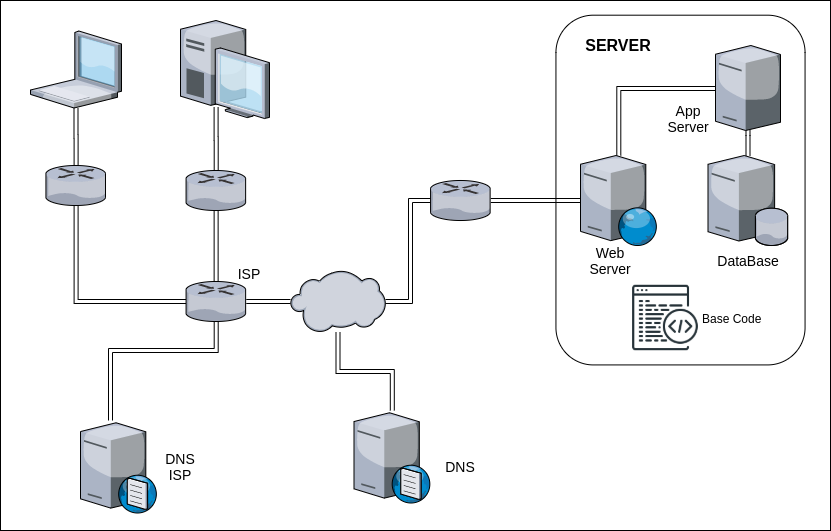

The diagram above was exported from draw.io. Its source (the exported page's mxGraphModel, read from the mxfile embedded in the PNG):
<mxGraphModel dx="1221" dy="599" grid="1" gridSize="10" guides="1" tooltips="1" connect="1" arrows="1" fold="1" page="1" pageScale="1" pageWidth="850" pageHeight="1100" math="0" shadow="0">
  <root>
    <mxCell id="0" />
    <mxCell id="1" parent="0" />
    <mxCell id="0k6jTb6CuzWuj-EkVLCy-52" value="" style="rounded=0;whiteSpace=wrap;html=1;labelBackgroundColor=none;fontSize=14;" vertex="1" parent="1">
      <mxGeometry x="10" y="20" width="830" height="530" as="geometry" />
    </mxCell>
    <mxCell id="0k6jTb6CuzWuj-EkVLCy-33" value="" style="rounded=1;whiteSpace=wrap;html=1;rotation=90;" vertex="1" parent="1">
      <mxGeometry x="515.1300000000001" y="85" width="349.73" height="249.12" as="geometry" />
    </mxCell>
    <mxCell id="0k6jTb6CuzWuj-EkVLCy-19" style="edgeStyle=orthogonalEdgeStyle;rounded=0;orthogonalLoop=1;jettySize=auto;html=1;shape=link;" edge="1" parent="1" target="0k6jTb6CuzWuj-EkVLCy-11">
      <mxGeometry relative="1" as="geometry">
        <mxPoint x="225.5999999999999" y="126.5" as="sourcePoint" />
      </mxGeometry>
    </mxCell>
    <mxCell id="0k6jTb6CuzWuj-EkVLCy-45" style="edgeStyle=orthogonalEdgeStyle;shape=link;rounded=0;orthogonalLoop=1;jettySize=auto;html=1;fontSize=14;" edge="1" parent="1" source="0k6jTb6CuzWuj-EkVLCy-4" target="0k6jTb6CuzWuj-EkVLCy-5">
      <mxGeometry relative="1" as="geometry" />
    </mxCell>
    <mxCell id="0k6jTb6CuzWuj-EkVLCy-4" value="" style="verticalLabelPosition=bottom;aspect=fixed;html=1;verticalAlign=top;strokeColor=none;align=center;outlineConnect=0;shape=mxgraph.citrix.license_server;" vertex="1" parent="1">
      <mxGeometry x="725" y="65" width="65" height="85" as="geometry" />
    </mxCell>
    <mxCell id="0k6jTb6CuzWuj-EkVLCy-5" value="" style="verticalLabelPosition=bottom;aspect=fixed;html=1;verticalAlign=top;strokeColor=none;align=center;outlineConnect=0;shape=mxgraph.citrix.database_server;" vertex="1" parent="1">
      <mxGeometry x="717.5" y="175" width="80" height="90" as="geometry" />
    </mxCell>
    <mxCell id="0k6jTb6CuzWuj-EkVLCy-43" style="edgeStyle=orthogonalEdgeStyle;shape=link;rounded=0;orthogonalLoop=1;jettySize=auto;html=1;fontSize=14;" edge="1" parent="1" source="0k6jTb6CuzWuj-EkVLCy-6" target="0k6jTb6CuzWuj-EkVLCy-4">
      <mxGeometry relative="1" as="geometry">
        <Array as="points">
          <mxPoint x="628" y="108" />
        </Array>
      </mxGeometry>
    </mxCell>
    <mxCell id="0k6jTb6CuzWuj-EkVLCy-6" value="" style="verticalLabelPosition=bottom;aspect=fixed;html=1;verticalAlign=top;strokeColor=none;align=center;outlineConnect=0;shape=mxgraph.citrix.web_server;" vertex="1" parent="1">
      <mxGeometry x="590" y="175" width="76.5" height="90" as="geometry" />
    </mxCell>
    <mxCell id="0k6jTb6CuzWuj-EkVLCy-31" style="edgeStyle=orthogonalEdgeStyle;shape=link;rounded=0;orthogonalLoop=1;jettySize=auto;html=1;" edge="1" parent="1" source="0k6jTb6CuzWuj-EkVLCy-7" target="0k6jTb6CuzWuj-EkVLCy-12">
      <mxGeometry relative="1" as="geometry">
        <Array as="points">
          <mxPoint x="420" y="321" />
          <mxPoint x="420" y="220" />
        </Array>
      </mxGeometry>
    </mxCell>
    <mxCell id="0k6jTb6CuzWuj-EkVLCy-39" style="edgeStyle=orthogonalEdgeStyle;shape=link;rounded=0;orthogonalLoop=1;jettySize=auto;html=1;" edge="1" parent="1" source="0k6jTb6CuzWuj-EkVLCy-7" target="0k6jTb6CuzWuj-EkVLCy-38">
      <mxGeometry relative="1" as="geometry" />
    </mxCell>
    <mxCell id="0k6jTb6CuzWuj-EkVLCy-7" value="" style="verticalLabelPosition=bottom;aspect=fixed;html=1;verticalAlign=top;strokeColor=none;align=center;outlineConnect=0;shape=mxgraph.citrix.cloud;" vertex="1" parent="1">
      <mxGeometry x="300" y="290" width="95" height="62" as="geometry" />
    </mxCell>
    <mxCell id="0k6jTb6CuzWuj-EkVLCy-22" style="edgeStyle=orthogonalEdgeStyle;shape=link;rounded=0;orthogonalLoop=1;jettySize=auto;html=1;" edge="1" parent="1" source="0k6jTb6CuzWuj-EkVLCy-9" target="0k6jTb6CuzWuj-EkVLCy-10">
      <mxGeometry relative="1" as="geometry">
        <Array as="points">
          <mxPoint x="226" y="370" />
          <mxPoint x="120" y="370" />
        </Array>
      </mxGeometry>
    </mxCell>
    <mxCell id="0k6jTb6CuzWuj-EkVLCy-23" style="edgeStyle=orthogonalEdgeStyle;shape=link;rounded=0;orthogonalLoop=1;jettySize=auto;html=1;" edge="1" parent="1" source="0k6jTb6CuzWuj-EkVLCy-9" target="0k6jTb6CuzWuj-EkVLCy-7">
      <mxGeometry relative="1" as="geometry" />
    </mxCell>
    <mxCell id="0k6jTb6CuzWuj-EkVLCy-9" value="" style="verticalLabelPosition=bottom;aspect=fixed;html=1;verticalAlign=top;strokeColor=none;align=center;outlineConnect=0;shape=mxgraph.citrix.router;" vertex="1" parent="1">
      <mxGeometry x="195.5" y="301" width="60.27" height="40" as="geometry" />
    </mxCell>
    <mxCell id="0k6jTb6CuzWuj-EkVLCy-10" value="" style="verticalLabelPosition=bottom;aspect=fixed;html=1;verticalAlign=top;strokeColor=none;align=center;outlineConnect=0;shape=mxgraph.citrix.dns_server;" vertex="1" parent="1">
      <mxGeometry x="90" y="440" width="76.5" height="92.5" as="geometry" />
    </mxCell>
    <mxCell id="0k6jTb6CuzWuj-EkVLCy-21" style="edgeStyle=orthogonalEdgeStyle;shape=link;rounded=0;orthogonalLoop=1;jettySize=auto;html=1;" edge="1" parent="1" source="0k6jTb6CuzWuj-EkVLCy-11" target="0k6jTb6CuzWuj-EkVLCy-9">
      <mxGeometry relative="1" as="geometry" />
    </mxCell>
    <mxCell id="0k6jTb6CuzWuj-EkVLCy-11" value="" style="verticalLabelPosition=bottom;aspect=fixed;html=1;verticalAlign=top;strokeColor=none;align=center;outlineConnect=0;shape=mxgraph.citrix.router;" vertex="1" parent="1">
      <mxGeometry x="195.5" y="190" width="60.27" height="40" as="geometry" />
    </mxCell>
    <mxCell id="0k6jTb6CuzWuj-EkVLCy-34" style="edgeStyle=orthogonalEdgeStyle;shape=link;rounded=0;orthogonalLoop=1;jettySize=auto;html=1;" edge="1" parent="1" source="0k6jTb6CuzWuj-EkVLCy-12" target="0k6jTb6CuzWuj-EkVLCy-6">
      <mxGeometry relative="1" as="geometry" />
    </mxCell>
    <mxCell id="0k6jTb6CuzWuj-EkVLCy-12" value="" style="verticalLabelPosition=bottom;aspect=fixed;html=1;verticalAlign=top;strokeColor=none;align=center;outlineConnect=0;shape=mxgraph.citrix.router;" vertex="1" parent="1">
      <mxGeometry x="440" y="200" width="60.27" height="40" as="geometry" />
    </mxCell>
    <mxCell id="0k6jTb6CuzWuj-EkVLCy-17" value="Base Code" style="shape=image;html=1;verticalAlign=middle;verticalLabelPosition=middle;labelBackgroundColor=#ffffff;imageAspect=0;aspect=fixed;image=https://cdn3.iconfinder.com/data/icons/network-and-communications-10/32/network_code_coding_web_web_page_programming-128.png;align=left;labelPosition=right;" vertex="1" parent="1">
      <mxGeometry x="640" y="302.5" width="70" height="70" as="geometry" />
    </mxCell>
    <mxCell id="0k6jTb6CuzWuj-EkVLCy-29" style="edgeStyle=orthogonalEdgeStyle;shape=link;rounded=0;orthogonalLoop=1;jettySize=auto;html=1;" edge="1" parent="1" source="0k6jTb6CuzWuj-EkVLCy-24" target="0k6jTb6CuzWuj-EkVLCy-28">
      <mxGeometry relative="1" as="geometry" />
    </mxCell>
    <mxCell id="0k6jTb6CuzWuj-EkVLCy-30" style="edgeStyle=orthogonalEdgeStyle;shape=link;rounded=0;orthogonalLoop=1;jettySize=auto;html=1;" edge="1" parent="1" source="0k6jTb6CuzWuj-EkVLCy-24" target="0k6jTb6CuzWuj-EkVLCy-9">
      <mxGeometry relative="1" as="geometry">
        <Array as="points">
          <mxPoint x="86" y="321" />
        </Array>
      </mxGeometry>
    </mxCell>
    <mxCell id="0k6jTb6CuzWuj-EkVLCy-24" value="" style="verticalLabelPosition=bottom;aspect=fixed;html=1;verticalAlign=top;strokeColor=none;align=center;outlineConnect=0;shape=mxgraph.citrix.router;" vertex="1" parent="1">
      <mxGeometry x="55.36000000000001" y="185" width="60.27" height="40" as="geometry" />
    </mxCell>
    <mxCell id="0k6jTb6CuzWuj-EkVLCy-27" value="" style="verticalLabelPosition=bottom;aspect=fixed;html=1;verticalAlign=top;strokeColor=none;align=center;outlineConnect=0;shape=mxgraph.citrix.desktop;" vertex="1" parent="1">
      <mxGeometry x="190" y="40" width="89" height="98" as="geometry" />
    </mxCell>
    <mxCell id="0k6jTb6CuzWuj-EkVLCy-28" value="" style="verticalLabelPosition=bottom;aspect=fixed;html=1;verticalAlign=top;strokeColor=none;align=center;outlineConnect=0;shape=mxgraph.citrix.laptop_1;" vertex="1" parent="1">
      <mxGeometry x="40" y="50.5" width="91" height="77" as="geometry" />
    </mxCell>
    <mxCell id="0k6jTb6CuzWuj-EkVLCy-35" value="&lt;font style=&quot;font-size: 16px&quot;&gt;&lt;b&gt;SERVER&lt;/b&gt;&lt;/font&gt;" style="text;html=1;strokeColor=none;fillColor=none;align=center;verticalAlign=middle;whiteSpace=wrap;rounded=0;" vertex="1" parent="1">
      <mxGeometry x="578.25" y="55" width="100" height="20" as="geometry" />
    </mxCell>
    <mxCell id="0k6jTb6CuzWuj-EkVLCy-37" value="&lt;font style=&quot;font-size: 14px;&quot;&gt;DNS ISP&lt;/font&gt;" style="text;html=1;strokeColor=none;fillColor=none;align=center;verticalAlign=middle;whiteSpace=wrap;rounded=0;fontSize=14;" vertex="1" parent="1">
      <mxGeometry x="170" y="476.25" width="40" height="20" as="geometry" />
    </mxCell>
    <mxCell id="0k6jTb6CuzWuj-EkVLCy-38" value="" style="verticalLabelPosition=bottom;aspect=fixed;html=1;verticalAlign=top;strokeColor=none;align=center;outlineConnect=0;shape=mxgraph.citrix.dns_server;" vertex="1" parent="1">
      <mxGeometry x="363.5" y="430" width="76.5" height="92.5" as="geometry" />
    </mxCell>
    <mxCell id="0k6jTb6CuzWuj-EkVLCy-41" value="&lt;font style=&quot;font-size: 14px;&quot;&gt;DNS&lt;/font&gt;" style="text;html=1;strokeColor=none;fillColor=none;align=center;verticalAlign=middle;whiteSpace=wrap;rounded=0;fontSize=14;" vertex="1" parent="1">
      <mxGeometry x="450.14" y="476.25" width="40" height="20" as="geometry" />
    </mxCell>
    <mxCell id="0k6jTb6CuzWuj-EkVLCy-42" value="&lt;font style=&quot;font-size: 14px&quot;&gt;ISP&lt;/font&gt;" style="text;html=1;strokeColor=none;fillColor=none;align=center;verticalAlign=middle;rounded=0;labelBackgroundColor=none;whiteSpace=wrap;" vertex="1" parent="1">
      <mxGeometry x="239" y="282.5" width="40" height="20" as="geometry" />
    </mxCell>
    <mxCell id="0k6jTb6CuzWuj-EkVLCy-47" value="&lt;font style=&quot;font-size: 14px&quot;&gt;App Server&lt;/font&gt;" style="text;html=1;strokeColor=none;fillColor=none;align=center;verticalAlign=middle;rounded=0;labelBackgroundColor=none;whiteSpace=wrap;" vertex="1" parent="1">
      <mxGeometry x="678.25" y="127.5" width="40" height="20" as="geometry" />
    </mxCell>
    <mxCell id="0k6jTb6CuzWuj-EkVLCy-48" value="&lt;font style=&quot;font-size: 14px&quot;&gt;Web&lt;br&gt;Server&lt;br&gt;&lt;/font&gt;" style="text;html=1;strokeColor=none;fillColor=none;align=center;verticalAlign=middle;rounded=0;labelBackgroundColor=none;whiteSpace=wrap;" vertex="1" parent="1">
      <mxGeometry x="600" y="270" width="40" height="20" as="geometry" />
    </mxCell>
    <mxCell id="0k6jTb6CuzWuj-EkVLCy-49" value="&lt;font style=&quot;font-size: 14px&quot;&gt;DataBase&lt;br&gt;&lt;/font&gt;" style="text;html=1;strokeColor=none;fillColor=none;align=center;verticalAlign=middle;rounded=0;labelBackgroundColor=none;whiteSpace=wrap;" vertex="1" parent="1">
      <mxGeometry x="737.5" y="270" width="40" height="20" as="geometry" />
    </mxCell>
  </root>
</mxGraphModel>